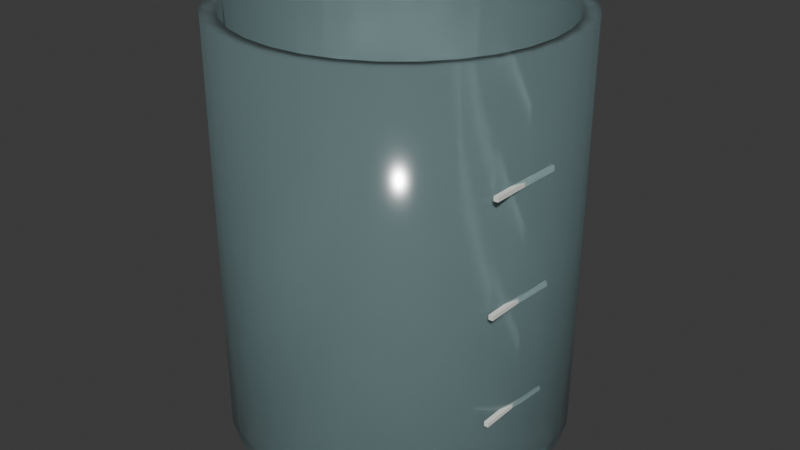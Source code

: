 # Source: GraduatedBeaker.blend  (saved by Blender 4.5.92; exported with 4.5.12 LTS)
import bpy
from mathutils import Matrix  # noqa: F401  (used for matrix-valued properties, if any)

bpy.ops.wm.read_factory_settings(use_empty=True)
scene = bpy.context.scene
scene.name = 'Scene'

# ---- collections
col_collection = bpy.data.collections.new('Collection'); scene.collection.children.link(col_collection)

# ---- materials (node trees are filled in below, after node groups)
mat_opticalglass = bpy.data.materials.new('OpticalGlass')
mat_labelpaper = bpy.data.materials.new('LabelPaper')

# ---- material node trees
mat_opticalglass.use_nodes = True; mat_opticalglass.node_tree.nodes.clear()
_N = mat_opticalglass.node_tree.nodes; _L = mat_opticalglass.node_tree.links
n0 = _N.new('ShaderNodeBsdfPrincipled'); n0.name = 'Principled BSDF'; n0.location = (-200, 100)
n0.inputs[0].default_value = (0.55, 0.78, 0.8, 0.35)
n0.inputs[2].default_value = 0.12
n0.inputs[18].default_value = 0.8
n1 = _N.new('ShaderNodeOutputMaterial'); n1.name = 'Material Output'; n1.location = (200, 100)
_L.new(n0.outputs[0], n1.inputs[0])
n1.is_active_output = True
mat_labelpaper.use_nodes = True; mat_labelpaper.node_tree.nodes.clear()
_N = mat_labelpaper.node_tree.nodes; _L = mat_labelpaper.node_tree.links
n0 = _N.new('ShaderNodeBsdfPrincipled'); n0.name = 'Principled BSDF'; n0.location = (-200, 100)
n0.inputs[0].default_value = (0.9, 0.91, 0.85, 1.0)
n0.inputs[2].default_value = 0.8
n1 = _N.new('ShaderNodeOutputMaterial'); n1.name = 'Material Output'; n1.location = (200, 100)
_L.new(n0.outputs[0], n1.inputs[0])
n1.is_active_output = True

# ---- world
world_world = bpy.data.worlds.new('World'); scene.world = world_world
world_world.use_nodes = True; world_world.node_tree.nodes.clear()
_N = world_world.node_tree.nodes; _L = world_world.node_tree.links
n0 = _N.new('ShaderNodeOutputWorld'); n0.name = 'World Output'; n0.location = (200, 100)
n1 = _N.new('ShaderNodeBackground'); n1.name = 'Background'; n1.location = (-200, 100)
n1.inputs[0].default_value = (0.05088, 0.05088, 0.05088, 1.0)
_L.new(n1.outputs[0], n0.inputs[0])
n0.is_active_output = True
world_world.color = (0.05088, 0.05088, 0.05088)
world_world.sun_shadow_jitter_overblur = 0.0

# ---- meshes
me_beaker = bpy.data.meshes.new('Beaker')
me_beaker.from_pydata([(0.0, 0.0, 0.0), (0.0, 0.0, 0.0), (0.0, 0.0, 0.0), (0.0, 0.0, 0.0), (0.0, 0.0, 0.0), (0.0, 0.0, 0.0), (0.0, 0.0, 0.0), (0.0, 0.0, 0.0), (0.0, 0.0, 0.0), (0.0, 0.0, 0.0), (0.0, 0.0, 0.0), (0.0, 0.0, 0.0), (0.0, 0.0, 0.0), (0.0, 0.0, 0.0), (0.0, 0.0, 0.0), (0.0, 0.0, 0.0), (0.0, 0.0, 0.0), (0.0, 0.0, 0.0), (0.0, 0.0, 0.0), (0.0, 0.0, 0.0), (0.0, 0.0, 0.0), (0.0, 0.0, 0.0), (0.0, 0.0, 0.0), (0.0, 0.0, 0.0), (0.0, 0.0, 0.0), (0.0, 0.0, 0.0), (0.0, 0.0, 0.0), (0.0, 0.0, 0.0), (0.0, 0.0, 0.0), (0.0, 0.0, 0.0), (0.0, 0.0, 0.0), (0.0, 0.0, 0.0), (0.075, 0.0, 0.0), (0.07356, 0.01463, 0.0), (0.06929, 0.0287, 0.0), (0.06236, 0.04167, 0.0), (0.05303, 0.05303, 0.0), (0.04167, 0.06236, 0.0), (0.0287, 0.06929, 0.0), (0.01463, 0.07356, 0.0), (4.592e-18, 0.075, 0.0), (-0.01463, 0.07356, 0.0), (-0.0287, 0.06929, 0.0), (-0.04167, 0.06236, 0.0), (-0.05303, 0.05303, 0.0), (-0.06236, 0.04167, 0.0), (-0.06929, 0.0287, 0.0), (-0.07356, 0.01463, 0.0), (-0.075, 9.185e-18, 0.0), (-0.07356, -0.01463, 0.0), (-0.06929, -0.0287, 0.0), (-0.06236, -0.04167, 0.0), (-0.05303, -0.05303, 0.0), (-0.04167, -0.06236, 0.0), (-0.0287, -0.06929, 0.0), (-0.01463, -0.07356, 0.0), (-1.378e-17, -0.075, 0.0), (0.01463, -0.07356, 0.0), (0.0287, -0.06929, 0.0), (0.04167, -0.06236, 0.0), (0.05303, -0.05303, 0.0), (0.06236, -0.04167, 0.0), (0.06929, -0.0287, 0.0), (0.07356, -0.01463, 0.0), (0.08, 0.0, 0.01), (0.07846, 0.01561, 0.01), (0.07391, 0.03061, 0.01), (0.06652, 0.04445, 0.01), (0.05657, 0.05657, 0.01), (0.04445, 0.06652, 0.01), (0.03061, 0.07391, 0.01), (0.01561, 0.07846, 0.01), (4.899e-18, 0.08, 0.01), (-0.01561, 0.07846, 0.01), (-0.03061, 0.07391, 0.01), (-0.04445, 0.06652, 0.01), (-0.05657, 0.05657, 0.01), (-0.06652, 0.04445, 0.01), (-0.07391, 0.03061, 0.01), (-0.07846, 0.01561, 0.01), (-0.08, 9.797e-18, 0.01), (-0.07846, -0.01561, 0.01), (-0.07391, -0.03061, 0.01), (-0.06652, -0.04445, 0.01), (-0.05657, -0.05657, 0.01), (-0.04445, -0.06652, 0.01), (-0.03061, -0.07391, 0.01), (-0.01561, -0.07846, 0.01), (-1.47e-17, -0.08, 0.01), (0.01561, -0.07846, 0.01), (0.03061, -0.07391, 0.01), (0.04445, -0.06652, 0.01), (0.05657, -0.05657, 0.01), (0.06652, -0.04445, 0.01), (0.07391, -0.03061, 0.01), (0.07846, -0.01561, 0.01), (0.08, 0.0, 0.2), (0.07846, 0.01561, 0.2), (0.07391, 0.03061, 0.2), (0.06652, 0.04445, 0.2), (0.05657, 0.05657, 0.2), (0.04445, 0.06652, 0.2), (0.03061, 0.07391, 0.2), (0.01561, 0.07846, 0.2), (4.899e-18, 0.08, 0.2), (-0.01561, 0.07846, 0.2), (-0.03061, 0.07391, 0.2), (-0.04445, 0.06652, 0.2), (-0.05657, 0.05657, 0.2), (-0.06652, 0.04445, 0.2), (-0.07391, 0.03061, 0.2), (-0.07846, 0.01561, 0.2), (-0.08, 9.797e-18, 0.2), (-0.07846, -0.01561, 0.2), (-0.07391, -0.03061, 0.2), (-0.06652, -0.04445, 0.2), (-0.05657, -0.05657, 0.2), (-0.04445, -0.06652, 0.2), (-0.03061, -0.07391, 0.2), (-0.01561, -0.07846, 0.2), (-1.47e-17, -0.08, 0.2), (0.01561, -0.07846, 0.2), (0.03061, -0.07391, 0.2), (0.04445, -0.06652, 0.2), (0.05657, -0.05657, 0.2), (0.06652, -0.04445, 0.2), (0.07391, -0.03061, 0.2), (0.07846, -0.01561, 0.2), (0.073, 0.0, 0.2), (0.0716, 0.01424, 0.2), (0.06744, 0.02794, 0.2), (0.0607, 0.04056, 0.2), (0.05162, 0.05162, 0.2), (0.04056, 0.0607, 0.2), (0.02794, 0.06744, 0.2), (0.01424, 0.0716, 0.2), (4.47e-18, 0.073, 0.2), (-0.01424, 0.0716, 0.2), (-0.02794, 0.06744, 0.2), (-0.04056, 0.0607, 0.2), (-0.05162, 0.05162, 0.2), (-0.0607, 0.04056, 0.2), (-0.06744, 0.02794, 0.2), (-0.0716, 0.01424, 0.2), (-0.073, 8.94e-18, 0.2), (-0.0716, -0.01424, 0.2), (-0.06744, -0.02794, 0.2), (-0.0607, -0.04056, 0.2), (-0.05162, -0.05162, 0.2), (-0.04056, -0.0607, 0.2), (-0.02794, -0.06744, 0.2), (-0.01424, -0.0716, 0.2), (-1.341e-17, -0.073, 0.2), (0.01424, -0.0716, 0.2), (0.02794, -0.06744, 0.2), (0.04056, -0.0607, 0.2), (0.05162, -0.05162, 0.2), (0.0607, -0.04056, 0.2), (0.06744, -0.02794, 0.2), (0.0716, -0.01424, 0.2), (0.073, 0.0, 0.012), (0.0716, 0.01424, 0.012), (0.06744, 0.02794, 0.012), (0.0607, 0.04056, 0.012), (0.05162, 0.05162, 0.012), (0.04056, 0.0607, 0.012), (0.02794, 0.06744, 0.012), (0.01424, 0.0716, 0.012), (4.47e-18, 0.073, 0.012), (-0.01424, 0.0716, 0.012), (-0.02794, 0.06744, 0.012), (-0.04056, 0.0607, 0.012), (-0.05162, 0.05162, 0.012), (-0.0607, 0.04056, 0.012), (-0.06744, 0.02794, 0.012), (-0.0716, 0.01424, 0.012), (-0.073, 8.94e-18, 0.012), (-0.0716, -0.01424, 0.012), (-0.06744, -0.02794, 0.012), (-0.0607, -0.04056, 0.012), (-0.05162, -0.05162, 0.012), (-0.04056, -0.0607, 0.012), (-0.02794, -0.06744, 0.012), (-0.01424, -0.0716, 0.012), (-1.341e-17, -0.073, 0.012), (0.01424, -0.0716, 0.012), (0.02794, -0.06744, 0.012), (0.04056, -0.0607, 0.012), (0.05162, -0.05162, 0.012), (0.0607, -0.04056, 0.012), (0.06744, -0.02794, 0.012), (0.0716, -0.01424, 0.012), (0.0, 0.0, 0.012), (0.0, 0.0, 0.012), (0.0, 0.0, 0.012), (0.0, 0.0, 0.012), (0.0, 0.0, 0.012), (0.0, 0.0, 0.012), (0.0, 0.0, 0.012), (0.0, 0.0, 0.012), (0.0, 0.0, 0.012), (0.0, 0.0, 0.012), (0.0, 0.0, 0.012), (0.0, 0.0, 0.012), (0.0, 0.0, 0.012), (0.0, 0.0, 0.012), (0.0, 0.0, 0.012), (0.0, 0.0, 0.012), (0.0, 0.0, 0.012), (0.0, 0.0, 0.012), (0.0, 0.0, 0.012), (0.0, 0.0, 0.012), (0.0, 0.0, 0.012), (0.0, 0.0, 0.012), (0.0, 0.0, 0.012), (0.0, 0.0, 0.012), (0.0, 0.0, 0.012), (0.0, 0.0, 0.012), (0.0, 0.0, 0.012), (0.0, 0.0, 0.012), (0.0, 0.0, 0.012), (0.0, 0.0, 0.012), (0.0, 0.0, 0.012), (0.0, 0.0, 0.012)], [], [(0, 1, 33, 32), (1, 2, 34, 33), (2, 3, 35, 34), (3, 4, 36, 35), (4, 5, 37, 36), (5, 6, 38, 37), (6, 7, 39, 38), (7, 8, 40, 39), (8, 9, 41, 40), (9, 10, 42, 41), (10, 11, 43, 42), (11, 12, 44, 43), (12, 13, 45, 44), (13, 14, 46, 45), (14, 15, 47, 46), (15, 16, 48, 47), (16, 17, 49, 48), (17, 18, 50, 49), (18, 19, 51, 50), (19, 20, 52, 51), (20, 21, 53, 52), (21, 22, 54, 53), (22, 23, 55, 54), (23, 24, 56, 55), (24, 25, 57, 56), (25, 26, 58, 57), (26, 27, 59, 58), (27, 28, 60, 59), (28, 29, 61, 60), (29, 30, 62, 61), (30, 31, 63, 62), (31, 0, 32, 63), (32, 33, 65, 64), (33, 34, 66, 65), (34, 35, 67, 66), (35, 36, 68, 67), (36, 37, 69, 68), (37, 38, 70, 69), (38, 39, 71, 70), (39, 40, 72, 71), (40, 41, 73, 72), (41, 42, 74, 73), (42, 43, 75, 74), (43, 44, 76, 75), (44, 45, 77, 76), (45, 46, 78, 77), (46, 47, 79, 78), (47, 48, 80, 79), (48, 49, 81, 80), (49, 50, 82, 81), (50, 51, 83, 82), (51, 52, 84, 83), (52, 53, 85, 84), (53, 54, 86, 85), (54, 55, 87, 86), (55, 56, 88, 87), (56, 57, 89, 88), (57, 58, 90, 89), (58, 59, 91, 90), (59, 60, 92, 91), (60, 61, 93, 92), (61, 62, 94, 93), (62, 63, 95, 94), (63, 32, 64, 95), (64, 65, 97, 96), (65, 66, 98, 97), (66, 67, 99, 98), (67, 68, 100, 99), (68, 69, 101, 100), (69, 70, 102, 101), (70, 71, 103, 102), (71, 72, 104, 103), (72, 73, 105, 104), (73, 74, 106, 105), (74, 75, 107, 106), (75, 76, 108, 107), (76, 77, 109, 108), (77, 78, 110, 109), (78, 79, 111, 110), (79, 80, 112, 111), (80, 81, 113, 112), (81, 82, 114, 113), (82, 83, 115, 114), (83, 84, 116, 115), (84, 85, 117, 116), (85, 86, 118, 117), (86, 87, 119, 118), (87, 88, 120, 119), (88, 89, 121, 120), (89, 90, 122, 121), (90, 91, 123, 122), (91, 92, 124, 123), (92, 93, 125, 124), (93, 94, 126, 125), (94, 95, 127, 126), (95, 64, 96, 127), (96, 97, 129, 128), (97, 98, 130, 129), (98, 99, 131, 130), (99, 100, 132, 131), (100, 101, 133, 132), (101, 102, 134, 133), (102, 103, 135, 134), (103, 104, 136, 135), (104, 105, 137, 136), (105, 106, 138, 137), (106, 107, 139, 138), (107, 108, 140, 139), (108, 109, 141, 140), (109, 110, 142, 141), (110, 111, 143, 142), (111, 112, 144, 143), (112, 113, 145, 144), (113, 114, 146, 145), (114, 115, 147, 146), (115, 116, 148, 147), (116, 117, 149, 148), (117, 118, 150, 149), (118, 119, 151, 150), (119, 120, 152, 151), (120, 121, 153, 152), (121, 122, 154, 153), (122, 123, 155, 154), (123, 124, 156, 155), (124, 125, 157, 156), (125, 126, 158, 157), (126, 127, 159, 158), (127, 96, 128, 159), (128, 129, 161, 160), (129, 130, 162, 161), (130, 131, 163, 162), (131, 132, 164, 163), (132, 133, 165, 164), (133, 134, 166, 165), (134, 135, 167, 166), (135, 136, 168, 167), (136, 137, 169, 168), (137, 138, 170, 169), (138, 139, 171, 170), (139, 140, 172, 171), (140, 141, 173, 172), (141, 142, 174, 173), (142, 143, 175, 174), (143, 144, 176, 175), (144, 145, 177, 176), (145, 146, 178, 177), (146, 147, 179, 178), (147, 148, 180, 179), (148, 149, 181, 180), (149, 150, 182, 181), (150, 151, 183, 182), (151, 152, 184, 183), (152, 153, 185, 184), (153, 154, 186, 185), (154, 155, 187, 186), (155, 156, 188, 187), (156, 157, 189, 188), (157, 158, 190, 189), (158, 159, 191, 190), (159, 128, 160, 191), (160, 161, 193, 192), (161, 162, 194, 193), (162, 163, 195, 194), (163, 164, 196, 195), (164, 165, 197, 196), (165, 166, 198, 197), (166, 167, 199, 198), (167, 168, 200, 199), (168, 169, 201, 200), (169, 170, 202, 201), (170, 171, 203, 202), (171, 172, 204, 203), (172, 173, 205, 204), (173, 174, 206, 205), (174, 175, 207, 206), (175, 176, 208, 207), (176, 177, 209, 208), (177, 178, 210, 209), (178, 179, 211, 210), (179, 180, 212, 211), (180, 181, 213, 212), (181, 182, 214, 213), (182, 183, 215, 214), (183, 184, 216, 215), (184, 185, 217, 216), (185, 186, 218, 217), (186, 187, 219, 218), (187, 188, 220, 219), (188, 189, 221, 220), (189, 190, 222, 221), (190, 191, 223, 222), (191, 160, 192, 223)])
me_beaker.polygons.foreach_set('use_smooth', [True] * 192)
me_beaker.materials.append(mat_opticalglass)
me_beaker.update()
me_cube_061 = bpy.data.meshes.new('Cube.061')
me_cube_061.from_pydata([(-0.001, -0.0175, -0.001), (-0.001, -0.0175, 0.001), (-0.001, 0.0175, -0.001), (-0.001, 0.0175, 0.001), (0.001, -0.0175, -0.001), (0.001, -0.0175, 0.001), (0.001, 0.0175, -0.001), (0.001, 0.0175, 0.001)], [], [(0, 1, 3, 2), (2, 3, 7, 6), (6, 7, 5, 4), (4, 5, 1, 0), (2, 6, 4, 0), (7, 3, 1, 5)])
_uv = me_cube_061.uv_layers.new(name='UVMap')
_uv.uv.foreach_set('vector', [0.375, 0.0, 0.625, 0.0, 0.625, 0.25, 0.375, 0.25, 0.375, 0.25, 0.625, 0.25, 0.625, 0.5, 0.375, 0.5, 0.375, 0.5, 0.625, 0.5, 0.625, 0.75, 0.375, 0.75, 0.375, 0.75, 0.625, 0.75, 0.625, 1.0, 0.375, 1.0, 0.125, 0.5, 0.375, 0.5, 0.375, 0.75, 0.125, 0.75, 0.625, 0.5, 0.875, 0.5, 0.875, 0.75, 0.625, 0.75])
me_cube_061.materials.append(mat_labelpaper)
me_cube_061.update()
me_cube_062 = bpy.data.meshes.new('Cube.062')
me_cube_062.from_pydata([(-0.001, -0.0175, -0.001), (-0.001, -0.0175, 0.001), (-0.001, 0.0175, -0.001), (-0.001, 0.0175, 0.001), (0.001, -0.0175, -0.001), (0.001, -0.0175, 0.001), (0.001, 0.0175, -0.001), (0.001, 0.0175, 0.001)], [], [(0, 1, 3, 2), (2, 3, 7, 6), (6, 7, 5, 4), (4, 5, 1, 0), (2, 6, 4, 0), (7, 3, 1, 5)])
_uv = me_cube_062.uv_layers.new(name='UVMap')
_uv.uv.foreach_set('vector', [0.375, 0.0, 0.625, 0.0, 0.625, 0.25, 0.375, 0.25, 0.375, 0.25, 0.625, 0.25, 0.625, 0.5, 0.375, 0.5, 0.375, 0.5, 0.625, 0.5, 0.625, 0.75, 0.375, 0.75, 0.375, 0.75, 0.625, 0.75, 0.625, 1.0, 0.375, 1.0, 0.125, 0.5, 0.375, 0.5, 0.375, 0.75, 0.125, 0.75, 0.625, 0.5, 0.875, 0.5, 0.875, 0.75, 0.625, 0.75])
me_cube_062.materials.append(mat_labelpaper)
me_cube_062.update()
me_cube_063 = bpy.data.meshes.new('Cube.063')
me_cube_063.from_pydata([(-0.001, -0.0175, -0.001), (-0.001, -0.0175, 0.001), (-0.001, 0.0175, -0.001), (-0.001, 0.0175, 0.001), (0.001, -0.0175, -0.001), (0.001, -0.0175, 0.001), (0.001, 0.0175, -0.001), (0.001, 0.0175, 0.001)], [], [(0, 1, 3, 2), (2, 3, 7, 6), (6, 7, 5, 4), (4, 5, 1, 0), (2, 6, 4, 0), (7, 3, 1, 5)])
_uv = me_cube_063.uv_layers.new(name='UVMap')
_uv.uv.foreach_set('vector', [0.375, 0.0, 0.625, 0.0, 0.625, 0.25, 0.375, 0.25, 0.375, 0.25, 0.625, 0.25, 0.625, 0.5, 0.375, 0.5, 0.375, 0.5, 0.625, 0.5, 0.625, 0.75, 0.375, 0.75, 0.375, 0.75, 0.625, 0.75, 0.625, 1.0, 0.375, 1.0, 0.125, 0.5, 0.375, 0.5, 0.375, 0.75, 0.125, 0.75, 0.625, 0.5, 0.875, 0.5, 0.875, 0.75, 0.625, 0.75])
me_cube_063.materials.append(mat_labelpaper)
me_cube_063.update()

# ---- objects
ob_beaker = bpy.data.objects.new('Beaker', me_beaker)
ob_graduation = bpy.data.objects.new('Graduation', me_cube_061)
ob_graduation_001 = bpy.data.objects.new('Graduation.001', me_cube_062)
ob_graduation_002 = bpy.data.objects.new('Graduation.002', me_cube_063)

# ---- transforms, parenting, visibility, modifiers, constraints
ob_beaker.location = (0.0, 0.0, 0.0)
ob_graduation.location = (0.076, -0.02, 0.05)
ob_graduation_001.location = (0.076, -0.02, 0.1)
ob_graduation_002.location = (0.076, -0.02, 0.15)

# ---- collection membership
col_collection.objects.link(ob_beaker)
col_collection.objects.link(ob_graduation)
col_collection.objects.link(ob_graduation_001)
col_collection.objects.link(ob_graduation_002)

# ---- scene / render settings (as saved in the file)
scene.frame_start = 1; scene.frame_end = 250; scene.frame_set(1)
scene.render.engine = 'BLENDER_EEVEE_NEXT'
bpy.context.view_layer.update()

# ---- added for rendering (the .blend has no active camera and no usable light): camera, sun
cam_auto = bpy.data.cameras.new('AutoCamera')
cam_auto.lens = 50.0
cam_auto.sensor_width = 36.0
cam_auto.clip_end = 1000.0
ob_auto_camera = bpy.data.objects.new('AutoCamera', cam_auto)
scene.collection.objects.link(ob_auto_camera)
ob_auto_camera.location = (0.279412, -0.335294, 0.323529)
ob_auto_camera.rotation_euler = (1.09748, -7.21219e-08, 0.694738)
scene.camera = ob_auto_camera
light_auto_sun = bpy.data.lights.new('AutoSun', 'SUN')
light_auto_sun.energy = 3.0
light_auto_sun.angle = 0.0523599
ob_auto_sun = bpy.data.objects.new('AutoSun', light_auto_sun)
scene.collection.objects.link(ob_auto_sun)
ob_auto_sun.rotation_euler = (0.872665, 0.174533, 0.523599)
bpy.context.view_layer.update()
